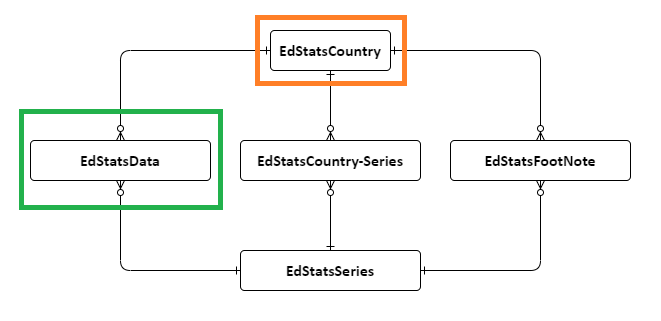

The diagram above was exported from draw.io. Its source (the exported page's mxGraphModel, read from the mxfile embedded in the PNG):
<mxGraphModel dx="1422" dy="794" grid="1" gridSize="10" guides="1" tooltips="1" connect="1" arrows="1" fold="1" page="1" pageScale="1" pageWidth="850" pageHeight="1100" math="0" shadow="0" extFonts="Permanent Marker^https://fonts.googleapis.com/css?family=Permanent+Marker">
  <root>
    <mxCell id="0" />
    <mxCell id="1" parent="0" />
    <mxCell id="2" value="" style="rounded=0;whiteSpace=wrap;html=1;strokeColor=none;" vertex="1" parent="1">
      <mxGeometry x="60" y="80" width="660" height="320" as="geometry" />
    </mxCell>
    <mxCell id="3" style="edgeStyle=orthogonalEdgeStyle;rounded=1;orthogonalLoop=1;jettySize=auto;html=1;entryX=0.5;entryY=0;entryDx=0;entryDy=0;startArrow=ERone;startFill=0;endArrow=ERzeroToMany;endFill=1;" edge="1" source="5" target="13" parent="1">
      <mxGeometry relative="1" as="geometry" />
    </mxCell>
    <mxCell id="4" style="edgeStyle=orthogonalEdgeStyle;rounded=1;orthogonalLoop=1;jettySize=auto;html=1;exitX=0;exitY=0.5;exitDx=0;exitDy=0;entryX=0.5;entryY=0;entryDx=0;entryDy=0;startArrow=ERone;startFill=0;endArrow=ERzeroToMany;endFill=1;" edge="1" source="5" target="12" parent="1">
      <mxGeometry relative="1" as="geometry" />
    </mxCell>
    <mxCell id="5" value="&lt;b&gt;&lt;span lang=&quot;FR&quot; style=&quot;font-size: 12.0pt ; line-height: 107% ; font-family: &amp;#34;calibri&amp;#34; , sans-serif&quot;&gt;EdStatsCountry&lt;br&gt;&lt;/span&gt;&lt;/b&gt;" style="rounded=1;arcSize=10;whiteSpace=wrap;html=1;align=center;" vertex="1" parent="1">
      <mxGeometry x="330" y="110" width="120" height="40" as="geometry" />
    </mxCell>
    <mxCell id="6" value="&lt;b&gt;&lt;span lang=&quot;FR&quot; style=&quot;font-size: 12.0pt ; line-height: 107% ; font-family: &amp;#34;calibri&amp;#34; , sans-serif&quot;&gt;EdStatsCountry-Series&lt;/span&gt;&lt;/b&gt;" style="rounded=1;arcSize=10;whiteSpace=wrap;html=1;align=center;" vertex="1" parent="1">
      <mxGeometry x="300" y="220" width="180" height="40" as="geometry" />
    </mxCell>
    <mxCell id="7" style="edgeStyle=orthogonalEdgeStyle;rounded=1;orthogonalLoop=1;jettySize=auto;html=1;exitX=0.5;exitY=0;exitDx=0;exitDy=0;entryX=0.5;entryY=1;entryDx=0;entryDy=0;startArrow=ERone;startFill=0;endArrow=ERzeroToMany;endFill=1;" edge="1" source="10" target="6" parent="1">
      <mxGeometry relative="1" as="geometry" />
    </mxCell>
    <mxCell id="8" style="edgeStyle=orthogonalEdgeStyle;rounded=1;orthogonalLoop=1;jettySize=auto;html=1;exitX=1;exitY=0.5;exitDx=0;exitDy=0;entryX=0.5;entryY=1;entryDx=0;entryDy=0;startArrow=ERone;startFill=0;endArrow=ERzeroToMany;endFill=1;" edge="1" source="10" target="13" parent="1">
      <mxGeometry relative="1" as="geometry" />
    </mxCell>
    <mxCell id="9" style="edgeStyle=orthogonalEdgeStyle;rounded=1;orthogonalLoop=1;jettySize=auto;html=1;exitX=0;exitY=0.5;exitDx=0;exitDy=0;startArrow=ERone;startFill=0;endArrow=ERzeroToMany;endFill=1;" edge="1" source="10" target="12" parent="1">
      <mxGeometry relative="1" as="geometry" />
    </mxCell>
    <mxCell id="10" value="&lt;b&gt;&lt;span lang=&quot;FR&quot; style=&quot;font-size: 12.0pt ; line-height: 107% ; font-family: &amp;#34;calibri&amp;#34; , sans-serif&quot;&gt;EdStatsSeries&lt;/span&gt;&lt;/b&gt;" style="rounded=1;arcSize=10;whiteSpace=wrap;html=1;align=center;" vertex="1" parent="1">
      <mxGeometry x="300" y="330" width="180" height="40" as="geometry" />
    </mxCell>
    <mxCell id="11" value="" style="endArrow=ERzeroToMany;html=1;endFill=1;startArrow=ERone;startFill=0;edgeStyle=orthogonalEdgeStyle;exitX=0.5;exitY=1;exitDx=0;exitDy=0;" edge="1" source="5" target="6" parent="1">
      <mxGeometry width="50" height="50" relative="1" as="geometry">
        <mxPoint x="390" y="230" as="sourcePoint" />
        <mxPoint x="390" y="160" as="targetPoint" />
      </mxGeometry>
    </mxCell>
    <mxCell id="12" value="&lt;b&gt;&lt;span lang=&quot;FR&quot; style=&quot;font-size: 12.0pt ; line-height: 107% ; font-family: &amp;#34;calibri&amp;#34; , sans-serif&quot;&gt;EdStatsData&lt;/span&gt;&lt;/b&gt;" style="rounded=1;arcSize=10;whiteSpace=wrap;html=1;align=center;" vertex="1" parent="1">
      <mxGeometry x="90" y="220" width="180" height="40" as="geometry" />
    </mxCell>
    <mxCell id="13" value="&lt;b&gt;&lt;span lang=&quot;FR&quot; style=&quot;font-size: 12.0pt ; line-height: 107% ; font-family: &amp;#34;calibri&amp;#34; , sans-serif&quot;&gt;EdStatsFootNote&lt;/span&gt;&lt;/b&gt;" style="rounded=1;arcSize=10;whiteSpace=wrap;html=1;align=center;" vertex="1" parent="1">
      <mxGeometry x="510" y="220" width="180" height="40" as="geometry" />
    </mxCell>
  </root>
</mxGraphModel>